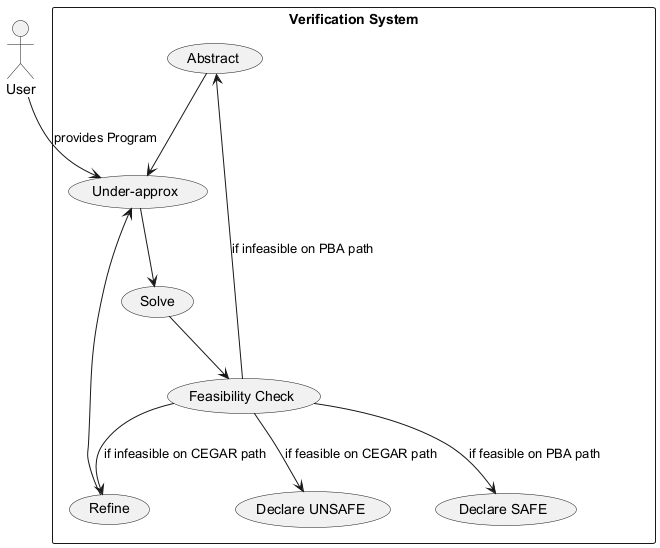

The diagram above was rendered by PlantUML. Its source (embedded in the PNG):
@startuml
actor User

rectangle "Verification System" {
  usecase "Abstract" as UC1
  usecase "Under-approx" as UC2
  usecase "Solve" as UC3
  usecase "Feasibility Check" as UC4
  usecase "Refine" as UC5
  usecase "Declare SAFE" as UC6
  usecase "Declare UNSAFE" as UC7
}

User --> UC2 : provides Program
UC1 --> UC2
UC2 --> UC3
UC3 --> UC4
UC4 --> UC1 : if infeasible on PBA path
UC4 --> UC6 : if feasible on PBA path
UC4 --> UC5 : if infeasible on CEGAR path
UC5 --> UC2
UC4 --> UC7 : if feasible on CEGAR path
@enduml